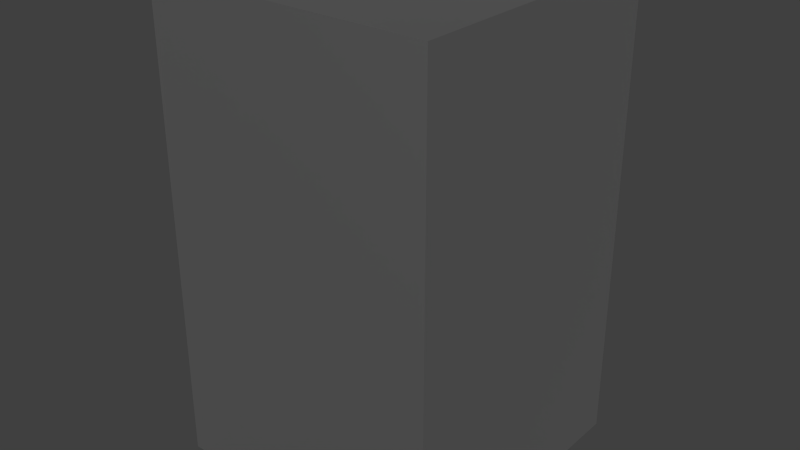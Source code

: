 # Source: Nh_Cao_T_n_05.blend  (saved by Blender 2.76.0; exported with 4.5.12 LTS)
import bpy
from mathutils import Matrix  # noqa: F401  (used for matrix-valued properties, if any)

bpy.ops.wm.read_factory_settings(use_empty=True)
scene = bpy.context.scene
scene.name = 'Scene'

# ---- collections
col_collection_1 = bpy.data.collections.new('Collection 1'); scene.collection.children.link(col_collection_1)

# ---- materials (node trees are filled in below, after node groups)
mat_b_c___c = bpy.data.materials.new('Bạc Đục')
mat_b_c___c.alpha_threshold = 0.0
mat_b_c___c.diffuse_color = (0.5894, 0.6152, 0.5958, 1.0)
mat_b_c___c.roughness = 0.5
mat_b_c___c.line_color = (0.0, 0.0, 0.0, 1.0)

# ---- material node trees
mat_b_c___c.use_nodes = True; mat_b_c___c.node_tree.nodes.clear()
_N = mat_b_c___c.node_tree.nodes; _L = mat_b_c___c.node_tree.links
n0 = _N.new('ShaderNodeOutputMaterial'); n0.name = 'Ngõ Ra Chất Liệu'; n0.location = (300, 300)
n1 = _N.new('ShaderNodeBsdfAnisotropic'); n1.name = 'BSDF Bóng Loáng.001'; n1.location = (10, 300)
n1.distribution = 'GGX'
n1.inputs[1].default_value = 0.4472
_L.new(n1.outputs[0], n0.inputs[0])
n0.is_active_output = True

# ---- world
world_world = bpy.data.worlds.new('World'); scene.world = world_world
world_world.color = (0.05088, 0.05088, 0.05088)
world_world.use_sun_shadow = False
world_world.sun_shadow_jitter_overblur = 0.0
world_world.cycles.sampling_method = 'MANUAL'
world_world.cycles.sample_map_resolution = 256

# ---- meshes
me_cube = bpy.data.meshes.new('Cube')
me_cube.from_pydata([(1.0, 1.0, -1.0), (1.0, -1.0, -1.0), (-1.0, -1.0, -1.0), (-1.0, 1.0, -1.0), (1.0, 1.0, 1.0), (1.0, -1.0, 1.0), (-1.0, -1.0, 1.0), (-1.0, 1.0, 1.0)], [], [(0, 1, 2, 3), (4, 7, 6, 5), (0, 4, 5, 1), (1, 5, 6, 2), (2, 6, 7, 3), (4, 0, 3, 7)])
me_cube.materials.append(mat_b_c___c)
me_cube.use_remesh_preserve_volume = False
me_cube.use_remesh_preserve_attributes = False
me_cube.use_mirror_vertex_groups = False
me_cube.update()

# ---- objects
ob_nh__cao_t_n_05 = bpy.data.objects.new('Nhà Cao Tần 05', me_cube)

# ---- transforms, parenting, visibility, modifiers, constraints
ob_nh__cao_t_n_05.location = (0.0, 0.0, 0.0)
ob_nh__cao_t_n_05.scale = (30.0, 30.0, 50.0)
ob_nh__cao_t_n_05.lock_rotations_4d = False
ob_nh__cao_t_n_05.empty_display_type = 'ARROWS'
ob_nh__cao_t_n_05.lineart.crease_threshold = 0.0

# ---- collection membership
col_collection_1.objects.link(ob_nh__cao_t_n_05)

# ---- scene / render settings (as saved in the file)
scene.frame_start = 1; scene.frame_end = 250; scene.frame_set(1)
scene.render.engine = 'CYCLES'
scene.render.resolution_percentage = 50
scene.render.dither_intensity = 0.0
scene.cycles.use_denoising = False
scene.cycles.samples = 10
scene.cycles.sampling_pattern = 'TABULATED_SOBOL'
scene.cycles.light_sampling_threshold = 0.0
scene.cycles.use_adaptive_sampling = False
scene.cycles.use_light_tree = False
scene.cycles.blur_glossy = 0.0
scene.cycles.pixel_filter_type = 'GAUSSIAN'
scene.cycles.sample_clamp_indirect = 0.0
scene.view_settings.view_transform = 'Standard'
bpy.context.view_layer.update()

# ---- added for rendering (the .blend has no active camera and no usable light): camera, sun
cam_auto = bpy.data.cameras.new('AutoCamera')
cam_auto.lens = 50.0
cam_auto.sensor_width = 36.0
cam_auto.clip_end = 2129.54
ob_auto_camera = bpy.data.objects.new('AutoCamera', cam_auto)
scene.collection.objects.link(ob_auto_camera)
ob_auto_camera.location = (121.342, -145.61, 97.0737)
ob_auto_camera.rotation_euler = (1.09748, -7.21219e-08, 0.694738)
scene.camera = ob_auto_camera
light_auto_sun = bpy.data.lights.new('AutoSun', 'SUN')
light_auto_sun.energy = 3.0
light_auto_sun.angle = 0.0523599
ob_auto_sun = bpy.data.objects.new('AutoSun', light_auto_sun)
scene.collection.objects.link(ob_auto_sun)
ob_auto_sun.rotation_euler = (0.872665, 0.174533, 0.523599)
bpy.context.view_layer.update()
